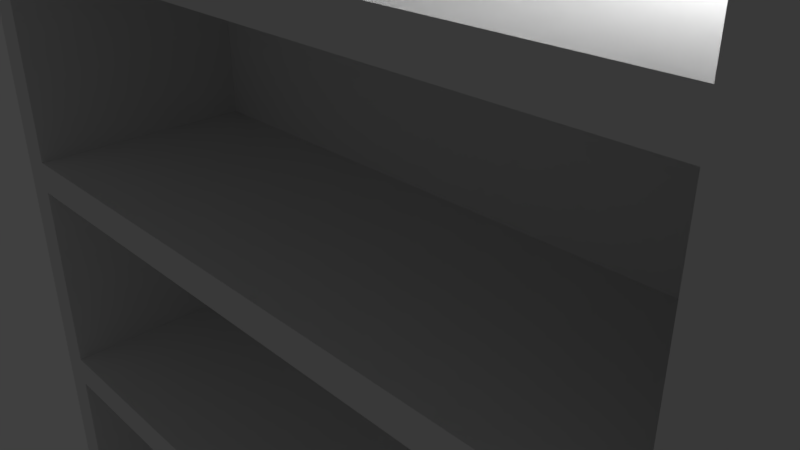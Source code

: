 # Source: Bookshelf.blend  (saved by Blender 2.78.0; exported with 4.5.12 LTS)
import bpy
from mathutils import Matrix  # noqa: F401  (used for matrix-valued properties, if any)

bpy.ops.wm.read_factory_settings(use_empty=True)
scene = bpy.context.scene
scene.name = 'Scene'

# ---- collections
col_collection_1 = bpy.data.collections.new('Collection 1'); scene.collection.children.link(col_collection_1)

# ---- materials (node trees are filled in below, after node groups)
mat_material_wood_bookshelf = bpy.data.materials.new('material_wood_bookshelf')
mat_material_wood_bookshelf.alpha_threshold = 0.0
mat_material_wood_bookshelf.use_transparent_shadow = False
mat_material_wood_bookshelf.roughness = 0.5

# ---- material node trees

# ---- world
world_world = bpy.data.worlds.new('World'); scene.world = world_world
world_world.color = (0.05088, 0.05088, 0.05088)
world_world.use_sun_shadow = False
world_world.sun_shadow_jitter_overblur = 0.0
world_world.cycles.sampling_method = 'MANUAL'

# ---- cameras
cam_camera = bpy.data.cameras.new('Camera')
cam_camera.clip_end = 100.0
cam_camera.lens = 35.0
cam_camera.sensor_width = 32.0
cam_camera.sensor_height = 18.0
cam_camera.ortho_scale = 7.314
cam_camera.dof.focus_distance = 0.0
cam_camera.dof.aperture_fstop = 128.0

# ---- lights
light_lamp = bpy.data.lights.new('Lamp', 'POINT')
light_lamp.transmission_factor = 0.0
light_lamp.cutoff_distance = 30.0
light_lamp.energy = 100.0
light_lamp.shadow_buffer_clip_start = 1.001
light_lamp.shadow_soft_size = 0.1
light_lamp.shadow_maximum_resolution = 0.006
light_lamp.use_absolute_resolution = True

# ---- meshes
me_cube_007 = bpy.data.meshes.new('Cube.007')
me_cube_007.from_pydata([(-1.0, -1.0, -1.0), (-1.0, -1.0, 1.0), (-1.0, 1.0, -1.0), (-1.0, 1.0, 1.0), (1.0, -1.0, -1.0), (1.0, -1.0, 1.0), (1.0, 1.0, -1.0), (1.0, 1.0, 1.0)], [], [(0, 1, 3, 2), (2, 3, 7, 6), (6, 7, 5, 4), (4, 5, 1, 0), (2, 6, 4, 0), (7, 3, 1, 5)])
_uv = me_cube_007.uv_layers.new(name='UVMap')
_uv.uv.foreach_set('vector', [0.0, 0.0, 1.0, 0.0, 1.0, 1.0, 0.0, 1.0, 0.0, 0.0, 1.0, 0.0, 1.0, 1.0, 0.0, 1.0, 0.0, 0.0, 1.0, 0.0, 1.0, 1.0, 0.0, 1.0, -1.0, 1.0, -1.0, 0.8636, 2.0, 0.8636, 2.0, 1.0, -1.0, 0.0, 2.0, 0.0, 2.0, 1.0, -1.0, 1.0, -1.0, 0.0, 2.0, 0.0, 2.0, 1.0, -1.0, 1.0])
me_cube_007.materials.append(mat_material_wood_bookshelf)
me_cube_007.use_remesh_preserve_volume = False
me_cube_007.use_remesh_preserve_attributes = False
me_cube_007.use_mirror_vertex_groups = False
me_cube_007.update()
me_cube_006 = bpy.data.meshes.new('Cube.006')
me_cube_006.from_pydata([(-1.0, -1.0, -1.0), (-1.0, -1.0, 1.0), (-1.0, 1.0, -1.0), (-1.0, 1.0, 1.0), (1.0, -1.0, -1.0), (1.0, -1.0, 1.0), (1.0, 1.0, -1.0), (1.0, 1.0, 1.0)], [], [(0, 1, 3, 2), (2, 3, 7, 6), (6, 7, 5, 4), (4, 5, 1, 0), (2, 6, 4, 0), (7, 3, 1, 5)])
_uv = me_cube_006.uv_layers.new(name='UVMap')
_uv.uv.foreach_set('vector', [0.0, 0.0, 1.0, 0.0, 1.0, 1.0, 0.0, 1.0, 0.0, 0.0, 1.0, 0.0, 1.0, 1.0, 0.0, 1.0, 0.0, 0.0, 1.0, 0.0, 1.0, 1.0, 0.0, 1.0, -1.0, 1.0, -1.0, 0.8636, 2.0, 0.8636, 2.0, 1.0, -1.0, 0.0, 2.0, 0.0, 2.0, 1.0, -1.0, 1.0, -1.0, 0.0, 2.0, 0.0, 2.0, 1.0, -1.0, 1.0])
me_cube_006.materials.append(mat_material_wood_bookshelf)
me_cube_006.use_remesh_preserve_volume = False
me_cube_006.use_remesh_preserve_attributes = False
me_cube_006.use_mirror_vertex_groups = False
me_cube_006.update()
me_cube_004 = bpy.data.meshes.new('Cube.004')
me_cube_004.from_pydata([(-1.0, -1.0, -1.0), (-1.0, -1.0, 1.0), (-1.0, 1.0, -1.0), (-1.0, 1.0, 1.0), (1.0, -1.0, -1.0), (1.0, -1.0, 1.0), (1.0, 1.0, -1.0), (1.0, 1.0, 1.0)], [], [(0, 1, 3, 2), (2, 3, 7, 6), (6, 7, 5, 4), (4, 5, 1, 0), (2, 6, 4, 0), (7, 3, 1, 5)])
_uv = me_cube_004.uv_layers.new(name='UVMap')
_uv.uv.foreach_set('vector', [0.0, 0.0, 1.0, 0.0, 1.0, 1.0, 0.0, 1.0, 0.0, 0.0, 1.0, 0.0, 1.0, 1.0, 0.0, 1.0, 0.0, 0.0, 1.0, 0.0, 1.0, 1.0, 0.0, 1.0, -1.0, 1.0, -1.0, 0.8636, 2.0, 0.8636, 2.0, 1.0, -1.0, 0.0, 2.0, 0.0, 2.0, 1.0, -1.0, 1.0, -1.0, 0.0, 2.0, 0.0, 2.0, 1.0, -1.0, 1.0])
me_cube_004.materials.append(mat_material_wood_bookshelf)
me_cube_004.use_remesh_preserve_volume = False
me_cube_004.use_remesh_preserve_attributes = False
me_cube_004.use_mirror_vertex_groups = False
me_cube_004.update()
me_cube_003 = bpy.data.meshes.new('Cube.003')
me_cube_003.from_pydata([(-1.0, -1.0, -1.0), (-1.0, -1.0, 1.0), (-1.0, 1.0, -1.0), (-1.0, 1.0, 1.0), (1.0, -1.0, -1.0), (1.0, -1.0, 1.0), (1.0, 1.0, -1.0), (1.0, 1.0, 1.0)], [], [(0, 1, 3, 2), (2, 3, 7, 6), (6, 7, 5, 4), (4, 5, 1, 0), (2, 6, 4, 0), (7, 3, 1, 5)])
_uv = me_cube_003.uv_layers.new(name='UVMap')
_uv.uv.foreach_set('vector', [0.0, 0.0, 1.0, 0.0, 1.0, 1.0, 0.0, 1.0, 0.0, 0.0, 1.0, 0.0, 1.0, 1.0, 0.0, 1.0, 0.0, 0.0, 1.0, 0.0, 1.0, 1.0, 0.0, 1.0, -1.0, 1.0, -1.0, 0.8636, 2.0, 0.8636, 2.0, 1.0, -1.0, 0.0, 2.0, 0.0, 2.0, 1.0, -1.0, 1.0, -1.0, 0.0, 2.0, 0.0, 2.0, 1.0, -1.0, 1.0])
me_cube_003.materials.append(mat_material_wood_bookshelf)
me_cube_003.use_remesh_preserve_volume = False
me_cube_003.use_remesh_preserve_attributes = False
me_cube_003.use_mirror_vertex_groups = False
me_cube_003.update()
me_cube_002 = bpy.data.meshes.new('Cube.002')
me_cube_002.from_pydata([(-1.0, -1.0, -1.0), (-1.0, -1.0, 1.0), (-1.0, 1.0, -1.0), (-1.0, 1.0, 1.0), (1.0, -1.0, -1.0), (1.0, -1.0, 1.0), (1.0, 1.0, -1.0), (1.0, 1.0, 1.0)], [], [(0, 1, 3, 2), (2, 3, 7, 6), (6, 7, 5, 4), (4, 5, 1, 0), (2, 6, 4, 0), (7, 3, 1, 5)])
_uv = me_cube_002.uv_layers.new(name='UVMap')
_uv.uv.foreach_set('vector', [0.0, 0.0, 1.0, 0.0, 1.0, 1.0, 0.0, 1.0, 0.0, 0.0, 1.0, 0.0, 1.0, 1.0, 0.0, 1.0, 0.0, 0.0, 1.0, 0.0, 1.0, 1.0, 0.0, 1.0, -1.095, 1.0, -1.095, 0.8636, 2.19, 0.8636, 2.19, 1.0, -1.095, 0.0, 2.19, 0.0, 2.19, 1.0, -1.095, 1.0, -1.095, 0.0, 2.19, 0.0, 2.19, 1.0, -1.095, 1.0])
me_cube_002.materials.append(mat_material_wood_bookshelf)
me_cube_002.use_remesh_preserve_volume = False
me_cube_002.use_remesh_preserve_attributes = False
me_cube_002.use_mirror_vertex_groups = False
me_cube_002.update()
me_cube_001 = bpy.data.meshes.new('Cube.001')
me_cube_001.from_pydata([(-1.0, -1.0, -1.0), (-1.0, -1.0, 1.0), (-1.0, 1.0, -1.0), (-1.0, 1.0, 1.0), (1.0, -1.0, -1.0), (1.0, -1.0, 1.0), (1.0, 1.0, -1.0), (1.0, 1.0, 1.0)], [], [(0, 1, 3, 2), (2, 3, 7, 6), (6, 7, 5, 4), (4, 5, 1, 0), (2, 6, 4, 0), (7, 3, 1, 5)])
_uv = me_cube_001.uv_layers.new(name='UVMap')
_uv.uv.foreach_set('vector', [0.0, 0.0, 4.143, 0.0, 4.143, 1.0, 0.0, 1.0, 0.0, 0.0, 1.0, 0.0, 1.0, 1.0, 0.0, 1.0, 0.0, 0.0, 4.143, 0.0, 4.143, 1.0, 0.0, 1.0, 0.0, 0.0, 4.143, 0.0, 4.143, 0.04883, 0.0, 0.04883, 0.0, 0.0, 0.09766, 0.0, 0.09766, 1.0, 0.0, 1.0, 0.0, 0.0, 1.0, 0.0, 1.0, 1.0, 0.0, 1.0])
me_cube_001.materials.append(mat_material_wood_bookshelf)
me_cube_001.use_remesh_preserve_volume = False
me_cube_001.use_remesh_preserve_attributes = False
me_cube_001.use_mirror_vertex_groups = False
me_cube_001.update()
me_cube_000 = bpy.data.meshes.new('Cube.000')
me_cube_000.from_pydata([(-1.0, -1.0, -1.0), (-1.0, -1.0, 1.0), (-1.0, 1.0, -1.0), (-1.0, 1.0, 1.0), (1.0, -1.0, -1.0), (1.0, -1.0, 1.0), (1.0, 1.0, -1.0), (1.0, 1.0, 1.0)], [], [(0, 1, 3, 2), (2, 3, 7, 6), (6, 7, 5, 4), (4, 5, 1, 0), (2, 6, 4, 0), (7, 3, 1, 5)])
_uv = me_cube_000.uv_layers.new(name='UVMap')
_uv.uv.foreach_set('vector', [0.0, 0.0, 4.143, 0.0, 4.143, 1.0, 0.0, 1.0, 0.0, 0.0, 1.0, 0.0, 1.0, 1.0, 0.0, 1.0, 0.0, 0.0, 4.143, 0.0, 4.143, 1.0, 0.0, 1.0, 0.0, 0.0, 4.143, 0.0, 4.143, 0.04883, 0.0, 0.04883, 0.0, 0.0, 0.09766, 0.0, 0.09766, 1.0, 0.0, 1.0, 0.0, 0.0, 1.0, 0.0, 1.0, 1.0, 0.0, 1.0])
me_cube_000.materials.append(mat_material_wood_bookshelf)
me_cube_000.use_remesh_preserve_volume = False
me_cube_000.use_remesh_preserve_attributes = False
me_cube_000.use_mirror_vertex_groups = False
me_cube_000.update()
me_cube_005 = bpy.data.meshes.new('Cube.005')
me_cube_005.from_pydata([(-1.0, -1.0, -1.0), (-1.0, -1.0, 1.0), (-1.0, 1.0, -1.0), (-1.0, 1.0, 1.0), (1.0, -1.0, -1.0), (1.0, -1.0, 1.0), (1.0, 1.0, -1.0), (1.0, 1.0, 1.0)], [], [(0, 1, 3, 2), (2, 3, 7, 6), (6, 7, 5, 4), (4, 5, 1, 0), (2, 6, 4, 0), (7, 3, 1, 5)])
_uv = me_cube_005.uv_layers.new(name='UVMap')
_uv.uv.foreach_set('vector', [0.0, 0.0, 1.0, 0.0, 1.0, 0.04883, 0.0, 0.04883, 0.0, 0.0, 1.304, 0.0, 1.304, 1.0, 0.0, 1.0, 0.0, 0.0, 1.0, 0.0, 1.0, 0.04883, 0.0, 0.04883, 0.0, 0.0, 1.304, 0.0, 1.304, 1.0, 0.0, 1.0, 0.0, 0.0, 1.304, 0.0, 1.304, 0.05671, 0.0, 0.05671, 0.0, 0.0, 1.304, 0.0, 1.304, 0.05671, 0.0, 0.05671])
me_cube_005.materials.append(mat_material_wood_bookshelf)
me_cube_005.use_remesh_preserve_volume = False
me_cube_005.use_remesh_preserve_attributes = False
me_cube_005.use_mirror_vertex_groups = False
me_cube_005.update()

# ---- objects
ob_cube_007 = bpy.data.objects.new('Cube.007', me_cube_007)
ob_cube_006 = bpy.data.objects.new('Cube.006', me_cube_006)
ob_cube_005 = bpy.data.objects.new('Cube.005', me_cube_004)
ob_cube_004 = bpy.data.objects.new('Cube.004', me_cube_003)
ob_cube_003 = bpy.data.objects.new('Cube.003', me_cube_002)
ob_cube_002 = bpy.data.objects.new('Cube.002', me_cube_001)
ob_cube_001 = bpy.data.objects.new('Cube.001', me_cube_000)
ob_cube = bpy.data.objects.new('Cube', me_cube_005)
ob_lamp = bpy.data.objects.new('Lamp', light_lamp)
ob_camera = bpy.data.objects.new('Camera', cam_camera)

# ---- transforms, parenting, visibility, modifiers, constraints
ob_cube_007.location = (0.0, -0.25, 3.625)
ob_cube_007.scale = (5.25, 1.75, 0.25)
ob_cube_007.lineart.crease_threshold = 0.0
ob_cube_006.location = (0.0, -0.25, 0.0)
ob_cube_006.scale = (5.25, 1.75, 0.25)
ob_cube_006.lineart.crease_threshold = 0.0
ob_cube_005.location = (0.0, -0.25, -7.25)
ob_cube_005.scale = (5.25, 1.75, 0.25)
ob_cube_005.lineart.crease_threshold = 0.0
ob_cube_004.location = (0.0, -0.25, -3.625)
ob_cube_004.scale = (5.25, 1.75, 0.25)
ob_cube_004.lineart.crease_threshold = 0.0
ob_cube_003.location = (0.0, -0.25, 7.25)
ob_cube_003.scale = (5.75, 1.75, 0.25)
ob_cube_003.lineart.crease_threshold = 0.0
ob_cube_002.location = (-5.5, -0.25, -0.25)
ob_cube_002.scale = (0.25, 1.75, 7.25)
ob_cube_002.lineart.crease_threshold = 0.0
ob_cube_001.location = (5.5, -0.25, -0.25)
ob_cube_001.scale = (0.25, 1.75, 7.25)
ob_cube_001.lineart.crease_threshold = 0.0
ob_cube.location = (0.0, 1.75, 0.0)
ob_cube.scale = (5.75, 0.25, 7.5)
ob_cube.lineart.crease_threshold = 0.0
ob_lamp.location = (4.076, 1.005, 5.904)
ob_lamp.rotation_euler = (0.6503, 0.05522, 1.866)
ob_lamp.lock_rotations_4d = False
ob_lamp.empty_display_type = 'ARROWS'
ob_lamp.color = (0.0, 0.0, 0.0, 0.0)
ob_lamp.lineart.crease_threshold = 0.0
ob_camera.location = (7.481, -6.508, 5.344)
ob_camera.rotation_euler = (1.109, 0.0, 0.8149)
ob_camera.lock_rotations_4d = False
ob_camera.empty_display_type = 'ARROWS'
ob_camera.color = (0.0, 0.0, 0.0, 0.0)
ob_camera.display_type = 'WIRE'
ob_camera.lineart.crease_threshold = 0.0

# ---- collection membership
col_collection_1.objects.link(ob_cube_007)
col_collection_1.objects.link(ob_cube_006)
col_collection_1.objects.link(ob_cube_005)
col_collection_1.objects.link(ob_cube_004)
col_collection_1.objects.link(ob_cube_003)
col_collection_1.objects.link(ob_cube_002)
col_collection_1.objects.link(ob_cube_001)
col_collection_1.objects.link(ob_cube)
col_collection_1.objects.link(ob_lamp)
col_collection_1.objects.link(ob_camera)

# ---- scene / render settings (as saved in the file)
scene.camera = ob_camera
scene.frame_start = 1; scene.frame_end = 250; scene.frame_set(1)
scene.render.engine = 'BLENDER_EEVEE_NEXT'
scene.render.resolution_percentage = 50
scene.render.dither_intensity = 0.0
scene.cycles.use_denoising = False
scene.cycles.samples = 128
scene.cycles.sampling_pattern = 'TABULATED_SOBOL'
scene.cycles.light_sampling_threshold = 0.0
scene.cycles.use_adaptive_sampling = False
scene.cycles.use_light_tree = False
scene.cycles.blur_glossy = 0.0
scene.cycles.sample_clamp_indirect = 0.0
scene.view_settings.view_transform = 'Standard'
bpy.context.view_layer.update()
